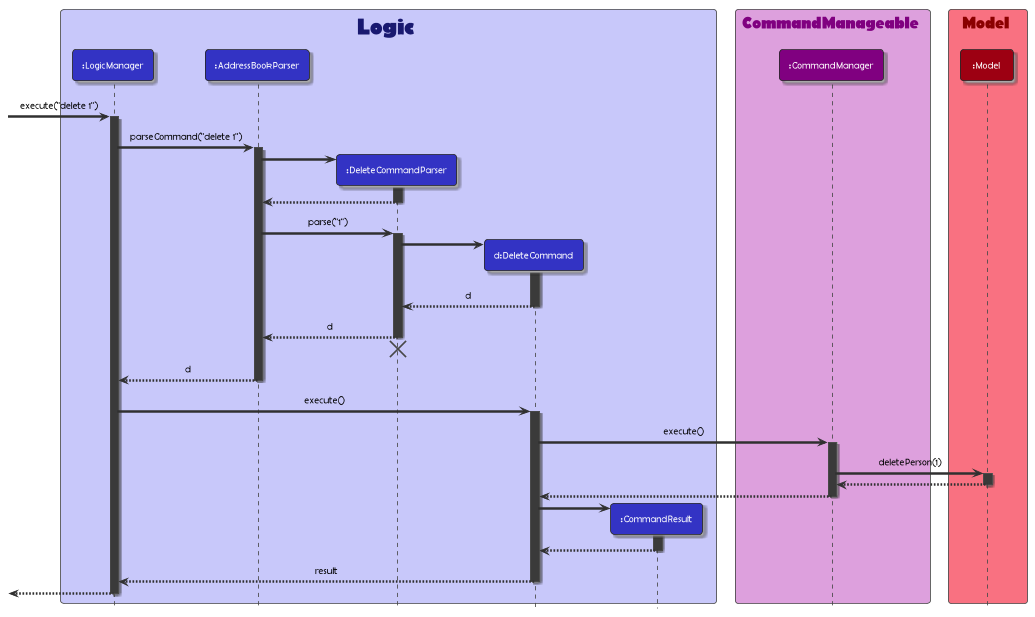

The diagram above was rendered by PlantUML. Its source (embedded in the PNG):
@startuml
!include style.puml
skinparam BoxPadding 10

box <font:Berlin Sans FB><size:28><color:Midnightblue>Logic LOGIC_COLOR_T1
participant ":LogicManager" as LogicManager LOGIC_COLOR
participant ":AddressBookParser" as AddressBookParser LOGIC_COLOR
participant ":DeleteCommandParser" as DeleteCommandParser LOGIC_COLOR
participant "d:DeleteCommand" as DeleteCommand LOGIC_COLOR
participant ":CommandResult" as CommandResult LOGIC_COLOR
end box

box <font:Berlin Sans FB><size:20><color:Purple>CommandManageable CM_COLOR_T1
participant ":CommandManager" as CommandManager CM_COLOR
end box

box <font:Berlin Sans FB><size:20><color:DarkRed>Model MODEL_COLOR_T1
participant ":Model" as Model MODEL_COLOR
end box

[-> LogicManager : <font Berlin Sans FB><color:black>execute("delete 1")</color>
activate LogicManager

LogicManager -> AddressBookParser : <font Berlin Sans FB><color:black>parseCommand("delete 1")
activate AddressBookParser

create DeleteCommandParser
AddressBookParser -> DeleteCommandParser
activate DeleteCommandParser

DeleteCommandParser --> AddressBookParser
deactivate DeleteCommandParser

AddressBookParser -> DeleteCommandParser : <font Berlin Sans FB><color:black>parse("1")
activate DeleteCommandParser

create DeleteCommand
DeleteCommandParser -> DeleteCommand
activate DeleteCommand

DeleteCommand --> DeleteCommandParser : <font Berlin Sans FB><color:black>d
deactivate DeleteCommand

DeleteCommandParser --> AddressBookParser : <font Berlin Sans FB><color:black>d
deactivate DeleteCommandParser
'Hidden arrow to position the destroy marker below the end of the activation bar.
DeleteCommandParser -[hidden]-> AddressBookParser
destroy DeleteCommandParser

AddressBookParser --> LogicManager : <font Berlin Sans FB><color:black>d
deactivate AddressBookParser

LogicManager -> DeleteCommand : <font Berlin Sans FB><color:black>execute()
activate DeleteCommand

DeleteCommand -> CommandManager : <font Berlin Sans FB><color:black>execute()
activate CommandManager

CommandManager -> Model : <font Berlin Sans FB><color:black>deletePerson(1)
activate Model

Model --> CommandManager
deactivate Model

CommandManager --> DeleteCommand
deactivate CommandManager

create CommandResult
DeleteCommand -> CommandResult
activate CommandResult

CommandResult --> DeleteCommand
deactivate CommandResult

DeleteCommand --> LogicManager : <font Berlin Sans FB><color:black>result
deactivate DeleteCommand

[<--LogicManager
deactivate LogicManager
@enduml